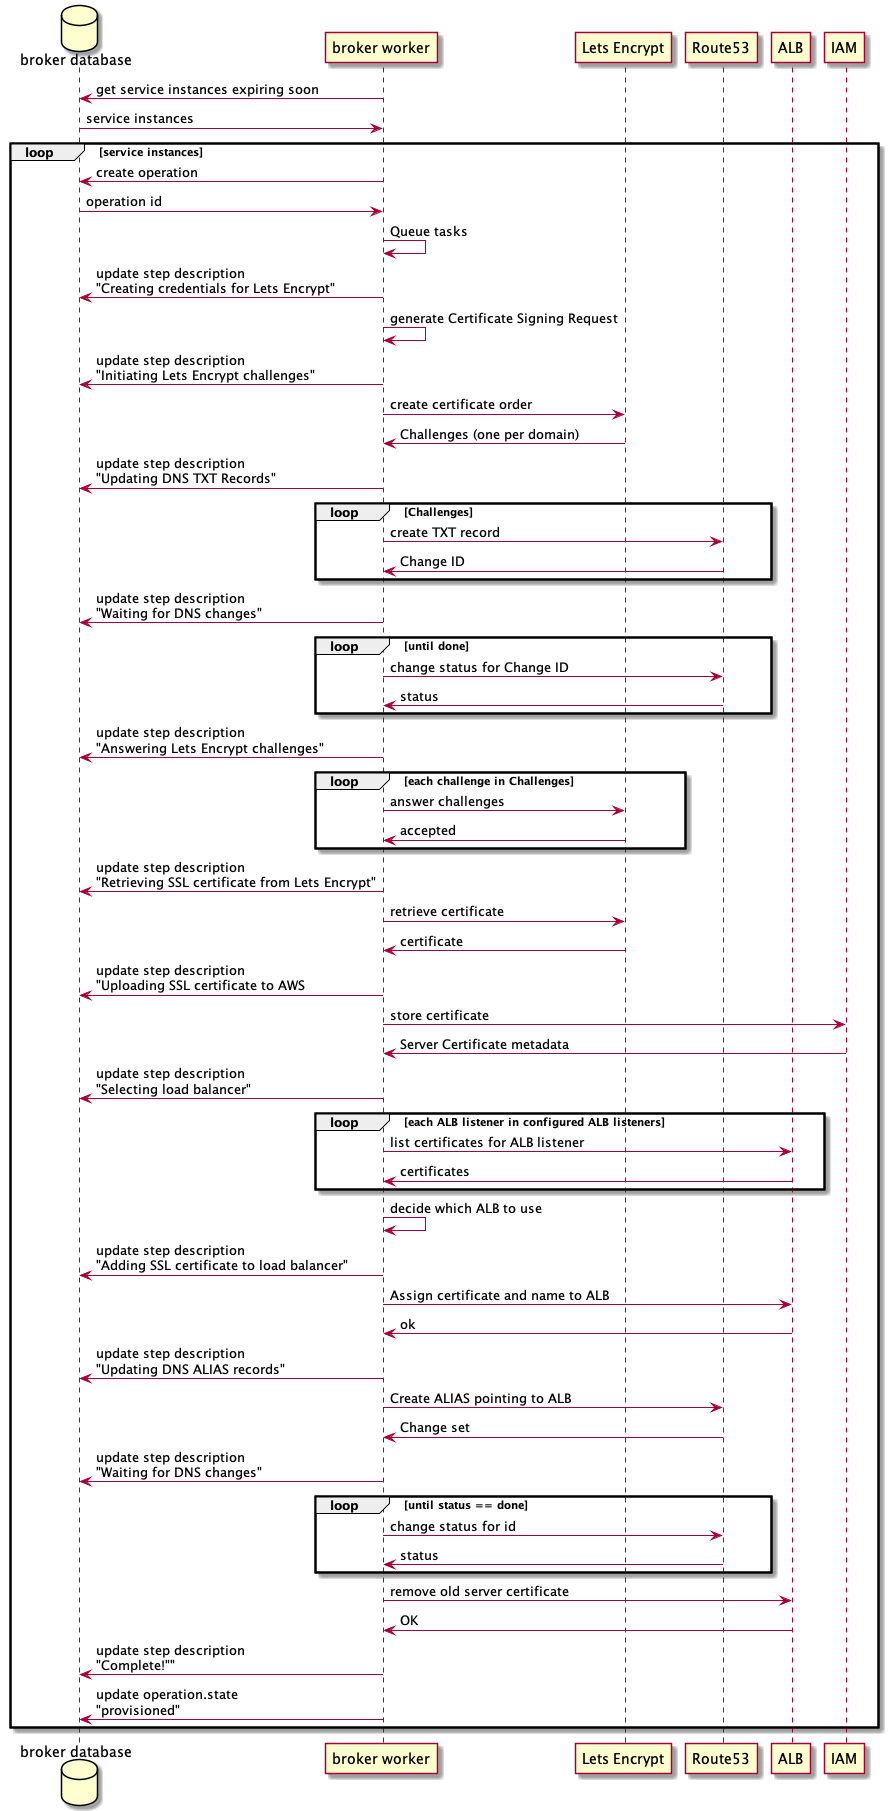

The diagram above was rendered by PlantUML. Its source (embedded in the PNG):
@startuml
database "broker database" as db
participant "broker worker" as worker
participant "Lets Encrypt" as le
participant Route53
participant ALB
participant IAM

worker -> db : get service instances expiring soon
worker <- db : service instances

loop service instances
    worker -> db : create operation
    worker <- db : operation id
    
    worker -> worker : Queue tasks

    worker -> db : update step description\n"Creating credentials for Lets Encrypt"
    worker -> worker : generate Certificate Signing Request

    worker -> db : update step description\n"Initiating Lets Encrypt challenges"
    worker -> le : create certificate order
    le -> worker : Challenges (one per domain)

    worker -> db : update step description\n"Updating DNS TXT Records"
    loop Challenges
        worker -> Route53 : create TXT record
        worker <- Route53 : Change ID
    end
    worker -> db : update step description\n"Waiting for DNS changes"
    loop until done
        worker -> Route53 : change status for Change ID
        worker <- Route53 : status
    end
    worker -> db : update step description\n"Answering Lets Encrypt challenges"
    loop each challenge in Challenges
        worker -> le : answer challenges
        worker <- le : accepted
    end

    worker -> db : update step description\n"Retrieving SSL certificate from Lets Encrypt"
    worker -> le : retrieve certificate
    worker <- le : certificate

    worker -> db : update step description\n"Uploading SSL certificate to AWS
    worker -> IAM : store certificate
    worker <- IAM : Server Certificate metadata

    worker -> db : update step description\n"Selecting load balancer"
    loop each ALB listener in configured ALB listeners
        worker -> ALB : list certificates for ALB listener
        ALB -> worker : certificates
    end
    worker -> worker : decide which ALB to use

    worker -> db : update step description\n"Adding SSL certificate to load balancer"
    worker -> ALB : Assign certificate and name to ALB
    worker <- ALB : ok

    worker -> db : update step description\n"Updating DNS ALIAS records"
    worker -> Route53 : Create ALIAS pointing to ALB
    worker <- Route53 : Change set

    worker -> db : update step description\n"Waiting for DNS changes"
    loop until status == done
        worker -> Route53 : change status for id
        worker <- Route53 : status
    end
    worker -> ALB : remove old server certificate
    ALB -> worker : OK
    worker -> db : update step description\n"Complete!""
    worker -> db : update operation.state\n"provisioned"
end

@enduml